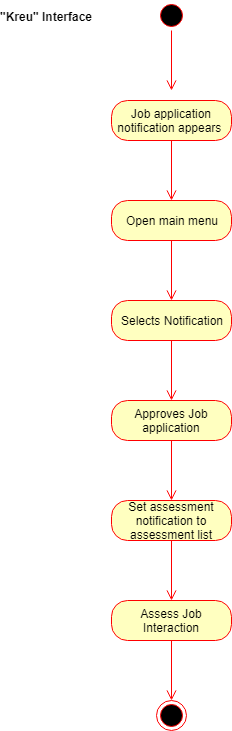

The diagram above was exported from draw.io. Its source (the exported page's mxGraphModel, read from the mxfile embedded in the PNG):
<mxGraphModel dx="840" dy="435" grid="1" gridSize="10" guides="1" tooltips="1" connect="1" arrows="1" fold="1" page="1" pageScale="1" pageWidth="850" pageHeight="1100" math="0" shadow="0">
  <root>
    <mxCell id="0" />
    <mxCell id="1" parent="0" />
    <mxCell id="2BdMp17WuhKLG6T5xNU8-1" value="" style="ellipse;html=1;shape=startState;fillColor=#000000;strokeColor=#ff0000;" vertex="1" parent="1">
      <mxGeometry x="350" y="20" width="30" height="30" as="geometry" />
    </mxCell>
    <mxCell id="2BdMp17WuhKLG6T5xNU8-2" value="" style="edgeStyle=orthogonalEdgeStyle;html=1;verticalAlign=bottom;endArrow=open;endSize=8;strokeColor=#ff0000;" edge="1" source="2BdMp17WuhKLG6T5xNU8-1" parent="1">
      <mxGeometry relative="1" as="geometry">
        <mxPoint x="365" y="110" as="targetPoint" />
      </mxGeometry>
    </mxCell>
    <mxCell id="2BdMp17WuhKLG6T5xNU8-3" value="Job application notification appears&amp;nbsp;" style="rounded=1;whiteSpace=wrap;html=1;arcSize=40;fontColor=#000000;fillColor=#ffffc0;strokeColor=#ff0000;" vertex="1" parent="1">
      <mxGeometry x="305" y="120" width="120" height="40" as="geometry" />
    </mxCell>
    <mxCell id="2BdMp17WuhKLG6T5xNU8-4" value="" style="edgeStyle=orthogonalEdgeStyle;html=1;verticalAlign=bottom;endArrow=open;endSize=8;strokeColor=#ff0000;" edge="1" source="2BdMp17WuhKLG6T5xNU8-3" parent="1">
      <mxGeometry relative="1" as="geometry">
        <mxPoint x="365" y="220" as="targetPoint" />
      </mxGeometry>
    </mxCell>
    <mxCell id="2BdMp17WuhKLG6T5xNU8-5" value="&quot;Kreu&quot; Interface" style="text;align=center;fontStyle=1;verticalAlign=middle;spacingLeft=3;spacingRight=3;strokeColor=none;rotatable=0;points=[[0,0.5],[1,0.5]];portConstraint=eastwest;" vertex="1" parent="1">
      <mxGeometry x="200" y="24" width="80" height="26" as="geometry" />
    </mxCell>
    <mxCell id="2BdMp17WuhKLG6T5xNU8-7" value="Open main menu" style="rounded=1;whiteSpace=wrap;html=1;arcSize=40;fontColor=#000000;fillColor=#ffffc0;strokeColor=#ff0000;" vertex="1" parent="1">
      <mxGeometry x="305" y="220" width="120" height="40" as="geometry" />
    </mxCell>
    <mxCell id="2BdMp17WuhKLG6T5xNU8-8" value="" style="edgeStyle=orthogonalEdgeStyle;html=1;verticalAlign=bottom;endArrow=open;endSize=8;strokeColor=#ff0000;" edge="1" source="2BdMp17WuhKLG6T5xNU8-7" parent="1">
      <mxGeometry relative="1" as="geometry">
        <mxPoint x="365" y="320" as="targetPoint" />
      </mxGeometry>
    </mxCell>
    <mxCell id="2BdMp17WuhKLG6T5xNU8-9" value="Selects Notification" style="rounded=1;whiteSpace=wrap;html=1;arcSize=40;fontColor=#000000;fillColor=#ffffc0;strokeColor=#ff0000;" vertex="1" parent="1">
      <mxGeometry x="305" y="320" width="120" height="40" as="geometry" />
    </mxCell>
    <mxCell id="2BdMp17WuhKLG6T5xNU8-10" value="" style="edgeStyle=orthogonalEdgeStyle;html=1;verticalAlign=bottom;endArrow=open;endSize=8;strokeColor=#ff0000;" edge="1" source="2BdMp17WuhKLG6T5xNU8-9" parent="1">
      <mxGeometry relative="1" as="geometry">
        <mxPoint x="365" y="420" as="targetPoint" />
      </mxGeometry>
    </mxCell>
    <mxCell id="2BdMp17WuhKLG6T5xNU8-11" value="Approves Job application" style="rounded=1;whiteSpace=wrap;html=1;arcSize=40;fontColor=#000000;fillColor=#ffffc0;strokeColor=#ff0000;" vertex="1" parent="1">
      <mxGeometry x="305" y="420" width="120" height="40" as="geometry" />
    </mxCell>
    <mxCell id="2BdMp17WuhKLG6T5xNU8-12" value="" style="edgeStyle=orthogonalEdgeStyle;html=1;verticalAlign=bottom;endArrow=open;endSize=8;strokeColor=#ff0000;" edge="1" source="2BdMp17WuhKLG6T5xNU8-11" parent="1">
      <mxGeometry relative="1" as="geometry">
        <mxPoint x="365" y="520" as="targetPoint" />
      </mxGeometry>
    </mxCell>
    <mxCell id="2BdMp17WuhKLG6T5xNU8-13" value="Set assessment notification to assessment list" style="rounded=1;whiteSpace=wrap;html=1;arcSize=40;fontColor=#000000;fillColor=#ffffc0;strokeColor=#ff0000;" vertex="1" parent="1">
      <mxGeometry x="305" y="520" width="120" height="40" as="geometry" />
    </mxCell>
    <mxCell id="2BdMp17WuhKLG6T5xNU8-14" value="" style="edgeStyle=orthogonalEdgeStyle;html=1;verticalAlign=bottom;endArrow=open;endSize=8;strokeColor=#ff0000;" edge="1" source="2BdMp17WuhKLG6T5xNU8-13" parent="1">
      <mxGeometry relative="1" as="geometry">
        <mxPoint x="365" y="620" as="targetPoint" />
      </mxGeometry>
    </mxCell>
    <mxCell id="2BdMp17WuhKLG6T5xNU8-15" value="Assess Job Interaction" style="rounded=1;whiteSpace=wrap;html=1;arcSize=40;fontColor=#000000;fillColor=#ffffc0;strokeColor=#ff0000;" vertex="1" parent="1">
      <mxGeometry x="305" y="620" width="120" height="40" as="geometry" />
    </mxCell>
    <mxCell id="2BdMp17WuhKLG6T5xNU8-16" value="" style="edgeStyle=orthogonalEdgeStyle;html=1;verticalAlign=bottom;endArrow=open;endSize=8;strokeColor=#ff0000;" edge="1" source="2BdMp17WuhKLG6T5xNU8-15" parent="1">
      <mxGeometry relative="1" as="geometry">
        <mxPoint x="365" y="720" as="targetPoint" />
      </mxGeometry>
    </mxCell>
    <mxCell id="2BdMp17WuhKLG6T5xNU8-17" value="" style="ellipse;html=1;shape=endState;fillColor=#000000;strokeColor=#ff0000;" vertex="1" parent="1">
      <mxGeometry x="350" y="720" width="30" height="30" as="geometry" />
    </mxCell>
  </root>
</mxGraphModel>